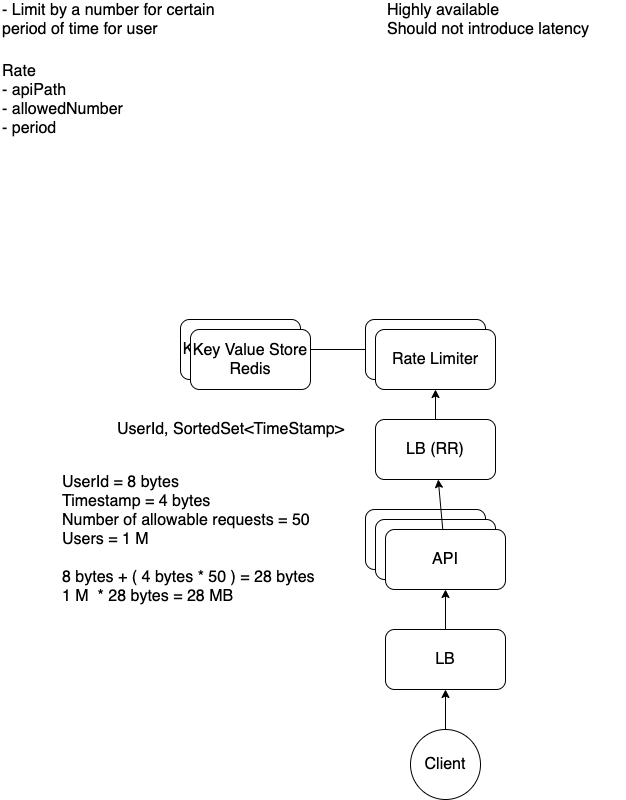

The diagram above was exported from draw.io. Its source (the exported page's mxGraphModel, read from the mxfile embedded in the PNG):
<mxGraphModel dx="1106" dy="606" grid="1" gridSize="10" guides="1" tooltips="1" connect="1" arrows="1" fold="1" page="1" pageScale="1" pageWidth="850" pageHeight="1100" background="#ffffff" math="0" shadow="0">
  <root>
    <mxCell id="0" />
    <mxCell id="1" parent="0" />
    <mxCell id="OZl99tKce52G0NpW33e2-1" value="- Limit by a number for certain period of time for user" style="text;html=1;strokeColor=none;fillColor=none;align=left;verticalAlign=middle;whiteSpace=wrap;rounded=0;fontSize=16;" vertex="1" parent="1">
      <mxGeometry x="90" y="80" width="260" height="20" as="geometry" />
    </mxCell>
    <mxCell id="OZl99tKce52G0NpW33e2-2" value="Highly available&lt;br&gt;Should not introduce latency" style="text;html=1;strokeColor=none;fillColor=none;align=left;verticalAlign=middle;whiteSpace=wrap;rounded=0;fontSize=16;" vertex="1" parent="1">
      <mxGeometry x="475" y="80" width="240" height="20" as="geometry" />
    </mxCell>
    <mxCell id="OZl99tKce52G0NpW33e2-4" value="Rate&lt;br&gt;- apiPath&lt;br&gt;- allowedNumber&lt;br&gt;- period" style="text;html=1;strokeColor=none;fillColor=none;align=left;verticalAlign=middle;whiteSpace=wrap;rounded=0;fontSize=16;" vertex="1" parent="1">
      <mxGeometry x="90" y="160" width="260" height="20" as="geometry" />
    </mxCell>
    <mxCell id="OZl99tKce52G0NpW33e2-21" value="" style="edgeStyle=none;rounded=0;orthogonalLoop=1;jettySize=auto;html=1;fontSize=16;" edge="1" parent="1" source="OZl99tKce52G0NpW33e2-8" target="OZl99tKce52G0NpW33e2-18">
      <mxGeometry relative="1" as="geometry" />
    </mxCell>
    <mxCell id="OZl99tKce52G0NpW33e2-8" value="Rate Limiter" style="rounded=1;whiteSpace=wrap;html=1;fontSize=16;align=center;" vertex="1" parent="1">
      <mxGeometry x="455" y="390" width="120" height="60" as="geometry" />
    </mxCell>
    <mxCell id="OZl99tKce52G0NpW33e2-9" value="API" style="rounded=1;whiteSpace=wrap;html=1;fontSize=16;align=center;" vertex="1" parent="1">
      <mxGeometry x="455" y="580" width="120" height="60" as="geometry" />
    </mxCell>
    <mxCell id="OZl99tKce52G0NpW33e2-10" value="API" style="rounded=1;whiteSpace=wrap;html=1;fontSize=16;align=center;" vertex="1" parent="1">
      <mxGeometry x="465" y="590" width="120" height="60" as="geometry" />
    </mxCell>
    <mxCell id="OZl99tKce52G0NpW33e2-25" value="" style="edgeStyle=none;rounded=0;orthogonalLoop=1;jettySize=auto;html=1;fontSize=16;" edge="1" parent="1" source="OZl99tKce52G0NpW33e2-11" target="OZl99tKce52G0NpW33e2-24">
      <mxGeometry relative="1" as="geometry" />
    </mxCell>
    <mxCell id="OZl99tKce52G0NpW33e2-11" value="API" style="rounded=1;whiteSpace=wrap;html=1;fontSize=16;align=center;" vertex="1" parent="1">
      <mxGeometry x="475" y="600" width="120" height="60" as="geometry" />
    </mxCell>
    <mxCell id="OZl99tKce52G0NpW33e2-13" value="" style="edgeStyle=orthogonalEdgeStyle;rounded=0;orthogonalLoop=1;jettySize=auto;html=1;fontSize=16;" edge="1" parent="1" source="OZl99tKce52G0NpW33e2-12" target="OZl99tKce52G0NpW33e2-11">
      <mxGeometry relative="1" as="geometry" />
    </mxCell>
    <mxCell id="OZl99tKce52G0NpW33e2-12" value="LB" style="rounded=1;whiteSpace=wrap;html=1;fontSize=16;align=center;" vertex="1" parent="1">
      <mxGeometry x="475" y="700" width="120" height="60" as="geometry" />
    </mxCell>
    <mxCell id="OZl99tKce52G0NpW33e2-17" value="" style="edgeStyle=none;rounded=0;orthogonalLoop=1;jettySize=auto;html=1;fontSize=16;" edge="1" parent="1" source="OZl99tKce52G0NpW33e2-16" target="OZl99tKce52G0NpW33e2-12">
      <mxGeometry relative="1" as="geometry" />
    </mxCell>
    <mxCell id="OZl99tKce52G0NpW33e2-16" value="Client" style="ellipse;whiteSpace=wrap;html=1;aspect=fixed;fontSize=16;align=center;direction=south;" vertex="1" parent="1">
      <mxGeometry x="500" y="800" width="70" height="70" as="geometry" />
    </mxCell>
    <mxCell id="OZl99tKce52G0NpW33e2-18" value="Key Value Store" style="rounded=1;whiteSpace=wrap;html=1;fontSize=16;align=center;" vertex="1" parent="1">
      <mxGeometry x="270" y="390" width="120" height="60" as="geometry" />
    </mxCell>
    <mxCell id="OZl99tKce52G0NpW33e2-22" value="Key Value Store Redis" style="rounded=1;whiteSpace=wrap;html=1;fontSize=16;align=center;" vertex="1" parent="1">
      <mxGeometry x="280" y="400" width="120" height="60" as="geometry" />
    </mxCell>
    <mxCell id="OZl99tKce52G0NpW33e2-23" value="Rate Limiter" style="rounded=1;whiteSpace=wrap;html=1;fontSize=16;align=center;" vertex="1" parent="1">
      <mxGeometry x="465" y="400" width="120" height="60" as="geometry" />
    </mxCell>
    <mxCell id="OZl99tKce52G0NpW33e2-26" value="" style="edgeStyle=none;rounded=0;orthogonalLoop=1;jettySize=auto;html=1;fontSize=16;" edge="1" parent="1" source="OZl99tKce52G0NpW33e2-24" target="OZl99tKce52G0NpW33e2-23">
      <mxGeometry relative="1" as="geometry" />
    </mxCell>
    <mxCell id="OZl99tKce52G0NpW33e2-24" value="LB (RR)" style="rounded=1;whiteSpace=wrap;html=1;fontSize=16;align=center;" vertex="1" parent="1">
      <mxGeometry x="465" y="490" width="120" height="60" as="geometry" />
    </mxCell>
    <mxCell id="OZl99tKce52G0NpW33e2-27" value="UserId, SortedSet&amp;lt;TimeStamp&amp;gt;" style="text;html=1;align=center;verticalAlign=middle;resizable=0;points=[];autosize=1;strokeColor=none;fontSize=16;" vertex="1" parent="1">
      <mxGeometry x="200" y="490" width="240" height="20" as="geometry" />
    </mxCell>
    <mxCell id="OZl99tKce52G0NpW33e2-28" value="UserId = 8 bytes&lt;br&gt;Timestamp = 4 bytes&lt;br&gt;Number of allowable requests = 50&lt;br&gt;Users = 1 M&lt;br&gt;&lt;br&gt;8 bytes + ( 4 bytes * 50 ) = 28 bytes&lt;br&gt;1 M&amp;nbsp; * 28 bytes = 28 MB" style="text;html=1;align=left;verticalAlign=middle;resizable=0;points=[];autosize=1;strokeColor=none;fontSize=16;" vertex="1" parent="1">
      <mxGeometry x="150" y="540" width="270" height="140" as="geometry" />
    </mxCell>
  </root>
</mxGraphModel>